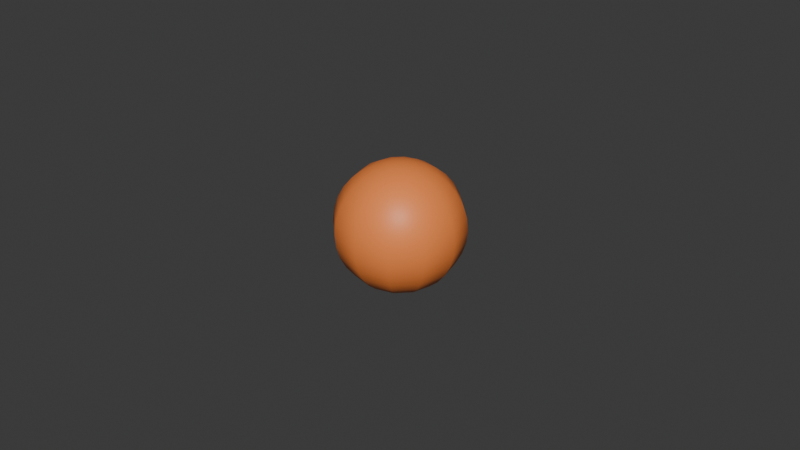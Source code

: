 # Source: ping_pong_ball.blend  (saved by Blender 4.5.90; exported with 4.5.12 LTS)
import bpy
from mathutils import Matrix  # noqa: F401  (used for matrix-valued properties, if any)

bpy.ops.wm.read_factory_settings(use_empty=True)
scene = bpy.context.scene
scene.name = 'Scene'

# ---- collections
col_collection = bpy.data.collections.new('Collection'); scene.collection.children.link(col_collection)

# ---- materials (node trees are filled in below, after node groups)
mat_pgpg_ball = bpy.data.materials.new('pgpg_ball')
mat_pgpg_ball.diffuse_color = (1.0, 0.2615, 0.05708, 1.0)
mat_pgpg_ball.roughness = 0.5

# ---- material node trees
mat_pgpg_ball.use_nodes = True; mat_pgpg_ball.node_tree.nodes.clear()
_N = mat_pgpg_ball.node_tree.nodes; _L = mat_pgpg_ball.node_tree.links
n0 = _N.new('ShaderNodeBsdfPrincipled'); n0.name = 'Principled BSDF'; n0.location = (-200, 100)
n0.inputs[0].default_value = (1.0, 0.2615, 0.05708, 1.0)
n0.inputs[27].default_value = (0.0, 0.0, 0.0, 1.0)
n0.inputs[28].default_value = 1.0
n1 = _N.new('ShaderNodeOutputMaterial'); n1.name = 'Material Output'; n1.location = (200, 100)
n2 = _N.new('ShaderNodeNormalMap'); n2.name = 'Normal Map'; n2.location = (-600, -600)
n2.label = 'Normal/Map'
n2.inputs[0].default_value = 0.0
_L.new(n0.outputs[0], n1.inputs[0])
_L.new(n2.outputs[0], n0.inputs[5])
n1.is_active_output = True

# ---- world
world_world = bpy.data.worlds.new('World'); scene.world = world_world
world_world.use_nodes = True; world_world.node_tree.nodes.clear()
_N = world_world.node_tree.nodes; _L = world_world.node_tree.links
n0 = _N.new('ShaderNodeOutputWorld'); n0.name = 'World Output'; n0.location = (200, 100)
n1 = _N.new('ShaderNodeBackground'); n1.name = 'Background'; n1.location = (-200, 100)
n1.inputs[0].default_value = (0.05088, 0.05088, 0.05088, 1.0)
_L.new(n1.outputs[0], n0.inputs[0])
n0.is_active_output = True
world_world.color = (0.05088, 0.05088, 0.05088)
world_world.sun_shadow_jitter_overblur = 0.0

# ---- meshes
me_sphere = bpy.data.meshes.new('Sphere')
me_sphere.from_pydata([(0.0, 0.007804, 0.03923), (0.0, 0.01531, 0.03696), (0.0, 0.02222, 0.03326), (0.0, 0.03326, 0.02222), (0.0, 0.03696, 0.01531), (0.0, 0.03923, 0.007804), (0.0, 0.03923, -0.007804), (0.0, 0.03696, -0.01531), (0.0, 0.02222, -0.03326), (0.0, 0.01531, -0.03696), (0.0, 0.007804, -0.03923), (0.003902, 0.006758, 0.03923), (0.007654, 0.01326, 0.03696), (0.01111, 0.01925, 0.03326), (0.01414, 0.02449, 0.02828), (0.01663, 0.0288, 0.02222), (0.01848, 0.032, 0.01531), (0.01962, 0.03398, 0.007804), (0.02, 0.03464, 0.0), (0.01962, 0.03398, -0.007804), (0.01848, 0.032, -0.01531), (0.01663, 0.0288, -0.02222), (0.01414, 0.02449, -0.02828), (0.01111, 0.01925, -0.03326), (0.007654, 0.01326, -0.03696), (0.003902, 0.006758, -0.03923), (0.006758, 0.003902, 0.03923), (0.01326, 0.007654, 0.03696), (0.01925, 0.01111, 0.03326), (0.02449, 0.01414, 0.02828), (0.0288, 0.01663, 0.02222), (0.032, 0.01848, 0.01531), (0.03398, 0.01962, 0.007804), (0.03464, 0.02, 0.0), (0.03398, 0.01962, -0.007804), (0.032, 0.01848, -0.01531), (0.0288, 0.01663, -0.02222), (0.02449, 0.01414, -0.02828), (0.01925, 0.01111, -0.03326), (0.01326, 0.007654, -0.03696), (0.006758, 0.003902, -0.03923), (0.007804, -2.328e-10, 0.03923), (0.01531, -4.657e-10, 0.03696), (0.02222, -9.313e-10, 0.03326), (0.02828, -9.313e-10, 0.02828), (0.03326, -1.863e-09, 0.02222), (0.03696, -1.863e-09, 0.01531), (0.03923, -1.863e-09, 0.007804), (0.04, 0.0, 0.0), (0.03923, -1.863e-09, -0.007804), (0.03696, -1.863e-09, -0.01531), (0.03326, -1.863e-09, -0.02222), (0.02828, -9.313e-10, -0.02828), (0.02222, -9.313e-10, -0.03326), (0.01531, -4.657e-10, -0.03696), (0.007804, -2.328e-10, -0.03923), (0.006758, -0.003902, 0.03923), (0.01326, -0.007654, 0.03696), (0.01925, -0.01111, 0.03326), (0.02449, -0.01414, 0.02828), (0.0288, -0.01663, 0.02222), (0.032, -0.01848, 0.01531), (0.03398, -0.01962, 0.007804), (0.03464, -0.02, 0.0), (0.03398, -0.01962, -0.007804), (0.032, -0.01848, -0.01531), (0.0288, -0.01663, -0.02222), (0.02449, -0.01414, -0.02828), (0.01925, -0.01111, -0.03326), (0.01326, -0.007654, -0.03696), (0.006758, -0.003902, -0.03923), (0.003902, -0.006758, 0.03923), (0.007654, -0.01326, 0.03696), (0.01111, -0.01925, 0.03326), (0.01414, -0.02449, 0.02828), (0.01663, -0.0288, 0.02222), (0.01848, -0.032, 0.01531), (0.01962, -0.03398, 0.007804), (0.02, -0.03464, 0.0), (0.01962, -0.03398, -0.007804), (0.01848, -0.032, -0.01531), (0.01663, -0.0288, -0.02222), (0.01414, -0.02449, -0.02828), (0.01111, -0.01925, -0.03326), (0.007654, -0.01326, -0.03696), (0.003902, -0.006758, -0.03923), (-4.657e-10, -0.007804, 0.03923), (-9.313e-10, -0.01531, 0.03696), (-2.794e-09, -0.02222, 0.03326), (-9.313e-10, -0.02828, 0.02828), (-3.725e-09, -0.03326, 0.02222), (-1.863e-09, -0.03696, 0.01531), (-3.725e-09, -0.03923, 0.007804), (0.0, -0.04, 0.0), (-3.725e-09, -0.03923, -0.007804), (-1.863e-09, -0.03696, -0.01531), (-3.725e-09, -0.03326, -0.02222), (-9.313e-10, -0.02828, -0.02828), (-2.794e-09, -0.02222, -0.03326), (-9.313e-10, -0.01531, -0.03696), (-4.657e-10, -0.007804, -0.03923), (-0.003902, -0.006758, 0.03923), (-0.007654, -0.01326, 0.03696), (-0.01111, -0.01925, 0.03326), (-0.01414, -0.02449, 0.02828), (-0.01663, -0.0288, 0.02222), (-0.01848, -0.032, 0.01531), (-0.01962, -0.03398, 0.007804), (-0.02, -0.03464, 0.0), (-0.01962, -0.03398, -0.007804), (-0.01848, -0.032, -0.01531), (-0.01663, -0.0288, -0.02222), (-0.01414, -0.02449, -0.02828), (-0.01111, -0.01925, -0.03326), (-0.007654, -0.01326, -0.03696), (-0.003902, -0.006758, -0.03923), (0.0, 0.0, 0.04), (-0.006758, -0.003902, 0.03923), (-0.01326, -0.007654, 0.03696), (-0.01925, -0.01111, 0.03326), (-0.02449, -0.01414, 0.02828), (-0.0288, -0.01663, 0.02222), (-0.032, -0.01848, 0.01531), (-0.03398, -0.01962, 0.007804), (-0.03464, -0.02, 0.0), (-0.03398, -0.01962, -0.007804), (-0.032, -0.01848, -0.01531), (-0.0288, -0.01663, -0.02222), (-0.02449, -0.01414, -0.02828), (-0.01925, -0.01111, -0.03326), (-0.01326, -0.007654, -0.03696), (-0.006758, -0.003902, -0.03923), (-0.007804, 1.164e-09, 0.03923), (-0.01531, 9.313e-10, 0.03696), (-0.02222, 2.794e-09, 0.03326), (-0.02828, 0.0, 0.02828), (-0.03326, 5.588e-09, 0.02222), (-0.03696, 3.725e-09, 0.01531), (-0.03923, 5.588e-09, 0.007804), (-0.04, 0.0, 0.0), (-0.03923, 5.588e-09, -0.007804), (-0.03696, 3.725e-09, -0.01531), (-0.03326, 5.588e-09, -0.02222), (-0.02828, 0.0, -0.02828), (-0.02222, 2.794e-09, -0.03326), (-0.01531, 9.313e-10, -0.03696), (-0.007804, 1.164e-09, -0.03923), (0.0, 0.0, -0.04), (-0.006758, 0.003902, 0.03923), (-0.01326, 0.007654, 0.03696), (-0.01925, 0.01111, 0.03326), (-0.02449, 0.01414, 0.02828), (-0.0288, 0.01663, 0.02222), (-0.032, 0.01848, 0.01531), (-0.03398, 0.01962, 0.007804), (-0.03464, 0.02, 0.0), (-0.03398, 0.01962, -0.007804), (-0.032, 0.01848, -0.01531), (-0.0288, 0.01663, -0.02222), (-0.02449, 0.01414, -0.02828), (-0.01925, 0.01111, -0.03326), (-0.01326, 0.007654, -0.03696), (-0.006758, 0.003902, -0.03923), (-0.003902, 0.006758, 0.03923), (-0.007654, 0.01326, 0.03696), (-0.01111, 0.01925, 0.03326), (-0.01414, 0.02449, 0.02828), (-0.01663, 0.0288, 0.02222), (-0.01848, 0.032, 0.01531), (-0.01962, 0.03398, 0.007804), (-0.02, 0.03464, 0.0), (-0.01962, 0.03398, -0.007804), (-0.01848, 0.032, -0.01531), (-0.01663, 0.0288, -0.02222), (-0.01414, 0.02449, -0.02828), (-0.01111, 0.01925, -0.03326), (-0.007654, 0.01326, -0.03696), (-0.003902, 0.006758, -0.03923), (0.0, 0.02828, 0.02828), (0.0, 0.04, 0.0), (7.451e-09, 0.03326, -0.02222), (0.0, 0.02828, -0.02828)], [], [(4, 3, 15, 16), (9, 8, 23, 24), (5, 4, 16, 17), (10, 9, 24, 25), (179, 5, 17, 18), (0, 116, 11), (147, 10, 25), (6, 179, 18, 19), (1, 0, 11, 12), (7, 6, 19, 20), (2, 1, 12, 13), (180, 7, 20, 21), (178, 2, 13, 14), (181, 180, 21, 22), (3, 178, 14, 15), (8, 181, 22, 23), (22, 21, 36, 37), (15, 14, 29, 30), (23, 22, 37, 38), (16, 15, 30, 31), (24, 23, 38, 39), (17, 16, 31, 32), (25, 24, 39, 40), (18, 17, 32, 33), (11, 116, 26), (147, 25, 40), (19, 18, 33, 34), (12, 11, 26, 27), (20, 19, 34, 35), (13, 12, 27, 28), (21, 20, 35, 36), (14, 13, 28, 29), (147, 40, 55), (34, 33, 48, 49), (27, 26, 41, 42), (35, 34, 49, 50), (28, 27, 42, 43), (36, 35, 50, 51), (29, 28, 43, 44), (37, 36, 51, 52), (30, 29, 44, 45), (38, 37, 52, 53), (31, 30, 45, 46), (39, 38, 53, 54), (32, 31, 46, 47), (40, 39, 54, 55), (33, 32, 47, 48), (26, 116, 41), (53, 52, 67, 68), (46, 45, 60, 61), (54, 53, 68, 69), (47, 46, 61, 62), (55, 54, 69, 70), (48, 47, 62, 63), (41, 116, 56), (147, 55, 70), (49, 48, 63, 64), (42, 41, 56, 57), (50, 49, 64, 65), (43, 42, 57, 58), (51, 50, 65, 66), (44, 43, 58, 59), (52, 51, 66, 67), (45, 44, 59, 60), (57, 56, 71, 72), (65, 64, 79, 80), (58, 57, 72, 73), (66, 65, 80, 81), (59, 58, 73, 74), (67, 66, 81, 82), (60, 59, 74, 75), (68, 67, 82, 83), (61, 60, 75, 76), (69, 68, 83, 84), (62, 61, 76, 77), (70, 69, 84, 85), (63, 62, 77, 78), (56, 116, 71), (147, 70, 85), (64, 63, 78, 79), (76, 75, 90, 91), (84, 83, 98, 99), (77, 76, 91, 92), (85, 84, 99, 100), (78, 77, 92, 93), (71, 116, 86), (147, 85, 100), (79, 78, 93, 94), (72, 71, 86, 87), (80, 79, 94, 95), (73, 72, 87, 88), (81, 80, 95, 96), (74, 73, 88, 89), (82, 81, 96, 97), (75, 74, 89, 90), (83, 82, 97, 98), (95, 94, 109, 110), (88, 87, 102, 103), (96, 95, 110, 111), (89, 88, 103, 104), (97, 96, 111, 112), (90, 89, 104, 105), (98, 97, 112, 113), (91, 90, 105, 106), (99, 98, 113, 114), (92, 91, 106, 107), (100, 99, 114, 115), (93, 92, 107, 108), (86, 116, 101), (147, 100, 115), (94, 93, 108, 109), (87, 86, 101, 102), (114, 113, 129, 130), (107, 106, 122, 123), (115, 114, 130, 131), (108, 107, 123, 124), (101, 116, 117), (147, 115, 131), (109, 108, 124, 125), (102, 101, 117, 118), (110, 109, 125, 126), (103, 102, 118, 119), (111, 110, 126, 127), (104, 103, 119, 120), (112, 111, 127, 128), (105, 104, 120, 121), (113, 112, 128, 129), (106, 105, 121, 122), (119, 118, 133, 134), (127, 126, 141, 142), (120, 119, 134, 135), (128, 127, 142, 143), (121, 120, 135, 136), (129, 128, 143, 144), (122, 121, 136, 137), (130, 129, 144, 145), (123, 122, 137, 138), (131, 130, 145, 146), (124, 123, 138, 139), (117, 116, 132), (147, 131, 146), (125, 124, 139, 140), (118, 117, 132, 133), (126, 125, 140, 141), (138, 137, 153, 154), (146, 145, 161, 162), (139, 138, 154, 155), (132, 116, 148), (147, 146, 162), (140, 139, 155, 156), (133, 132, 148, 149), (141, 140, 156, 157), (134, 133, 149, 150), (142, 141, 157, 158), (135, 134, 150, 151), (143, 142, 158, 159), (136, 135, 151, 152), (144, 143, 159, 160), (137, 136, 152, 153), (145, 144, 160, 161), (158, 157, 172, 173), (151, 150, 165, 166), (159, 158, 173, 174), (152, 151, 166, 167), (160, 159, 174, 175), (153, 152, 167, 168), (161, 160, 175, 176), (154, 153, 168, 169), (162, 161, 176, 177), (155, 154, 169, 170), (148, 116, 163), (147, 162, 177), (156, 155, 170, 171), (149, 148, 163, 164), (157, 156, 171, 172), (150, 149, 164, 165), (177, 176, 9, 10), (170, 169, 5, 179), (163, 116, 0), (147, 177, 10), (171, 170, 179, 6), (164, 163, 0, 1), (172, 171, 6, 7), (165, 164, 1, 2), (173, 172, 7, 180), (166, 165, 2, 178), (174, 173, 180, 181), (167, 166, 178, 3), (175, 174, 181, 8), (168, 167, 3, 4), (176, 175, 8, 9), (169, 168, 4, 5)])
me_sphere.polygons.foreach_set('use_smooth', [True] * 192)
_uv = me_sphere.uv_layers.new(name='UVMap')
_uv.uv.foreach_set('vector', [0.75, 0.625, 0.75, 0.6875, 0.6667, 0.6875, 0.6667, 0.625, 0.75, 0.125, 0.75, 0.1875, 0.6667, 0.1875, 0.6667, 0.125, 0.75, 0.5625, 0.75, 0.625, 0.6667, 0.625, 0.6667, 0.5625, 0.75, 0.0625, 0.75, 0.125, 0.6667, 0.125, 0.6667, 0.0625, 0.75, 0.5, 0.75, 0.5625, 0.6667, 0.5625, 0.6667, 0.5, 0.75, 0.9375, 0.7083, 1.0, 0.6667, 0.9375, 0.7083, 0.0, 0.75, 0.0625, 0.6667, 0.0625, 0.75, 0.4375, 0.75, 0.5, 0.6667, 0.5, 0.6667, 0.4375, 0.75, 0.875, 0.75, 0.9375, 0.6667, 0.9375, 0.6667, 0.875, 0.75, 0.375, 0.75, 0.4375, 0.6667, 0.4375, 0.6667, 0.375, 0.75, 0.8125, 0.75, 0.875, 0.6667, 0.875, 0.6667, 0.8125, 0.75, 0.3125, 0.75, 0.375, 0.6667, 0.375, 0.6667, 0.3125, 0.75, 0.75, 0.75, 0.8125, 0.6667, 0.8125, 0.6667, 0.75, 0.75, 0.25, 0.75, 0.3125, 0.6667, 0.3125, 0.6667, 0.25, 0.75, 0.6875, 0.75, 0.75, 0.6667, 0.75, 0.6667, 0.6875, 0.75, 0.1875, 0.75, 0.25, 0.6667, 0.25, 0.6667, 0.1875, 0.6667, 0.25, 0.6667, 0.3125, 0.5833, 0.3125, 0.5833, 0.25, 0.6667, 0.6875, 0.6667, 0.75, 0.5833, 0.75, 0.5833, 0.6875, 0.6667, 0.1875, 0.6667, 0.25, 0.5833, 0.25, 0.5833, 0.1875, 0.6667, 0.625, 0.6667, 0.6875, 0.5833, 0.6875, 0.5833, 0.625, 0.6667, 0.125, 0.6667, 0.1875, 0.5833, 0.1875, 0.5833, 0.125, 0.6667, 0.5625, 0.6667, 0.625, 0.5833, 0.625, 0.5833, 0.5625, 0.6667, 0.0625, 0.6667, 0.125, 0.5833, 0.125, 0.5833, 0.0625, 0.6667, 0.5, 0.6667, 0.5625, 0.5833, 0.5625, 0.5833, 0.5, 0.6667, 0.9375, 0.625, 1.0, 0.5833, 0.9375, 0.625, 0.0, 0.6667, 0.0625, 0.5833, 0.0625, 0.6667, 0.4375, 0.6667, 0.5, 0.5833, 0.5, 0.5833, 0.4375, 0.6667, 0.875, 0.6667, 0.9375, 0.5833, 0.9375, 0.5833, 0.875, 0.6667, 0.375, 0.6667, 0.4375, 0.5833, 0.4375, 0.5833, 0.375, 0.6667, 0.8125, 0.6667, 0.875, 0.5833, 0.875, 0.5833, 0.8125, 0.6667, 0.3125, 0.6667, 0.375, 0.5833, 0.375, 0.5833, 0.3125, 0.6667, 0.75, 0.6667, 0.8125, 0.5833, 0.8125, 0.5833, 0.75, 0.5417, 0.0, 0.5833, 0.0625, 0.5, 0.0625, 0.5833, 0.4375, 0.5833, 0.5, 0.5, 0.5, 0.5, 0.4375, 0.5833, 0.875, 0.5833, 0.9375, 0.5, 0.9375, 0.5, 0.875, 0.5833, 0.375, 0.5833, 0.4375, 0.5, 0.4375, 0.5, 0.375, 0.5833, 0.8125, 0.5833, 0.875, 0.5, 0.875, 0.5, 0.8125, 0.5833, 0.3125, 0.5833, 0.375, 0.5, 0.375, 0.5, 0.3125, 0.5833, 0.75, 0.5833, 0.8125, 0.5, 0.8125, 0.5, 0.75, 0.5833, 0.25, 0.5833, 0.3125, 0.5, 0.3125, 0.5, 0.25, 0.5833, 0.6875, 0.5833, 0.75, 0.5, 0.75, 0.5, 0.6875, 0.5833, 0.1875, 0.5833, 0.25, 0.5, 0.25, 0.5, 0.1875, 0.5833, 0.625, 0.5833, 0.6875, 0.5, 0.6875, 0.5, 0.625, 0.5833, 0.125, 0.5833, 0.1875, 0.5, 0.1875, 0.5, 0.125, 0.5833, 0.5625, 0.5833, 0.625, 0.5, 0.625, 0.5, 0.5625, 0.5833, 0.0625, 0.5833, 0.125, 0.5, 0.125, 0.5, 0.0625, 0.5833, 0.5, 0.5833, 0.5625, 0.5, 0.5625, 0.5, 0.5, 0.5833, 0.9375, 0.5417, 1.0, 0.5, 0.9375, 0.5, 0.1875, 0.5, 0.25, 0.4167, 0.25, 0.4167, 0.1875, 0.5, 0.625, 0.5, 0.6875, 0.4167, 0.6875, 0.4167, 0.625, 0.5, 0.125, 0.5, 0.1875, 0.4167, 0.1875, 0.4167, 0.125, 0.5, 0.5625, 0.5, 0.625, 0.4167, 0.625, 0.4167, 0.5625, 0.5, 0.0625, 0.5, 0.125, 0.4167, 0.125, 0.4167, 0.0625, 0.5, 0.5, 0.5, 0.5625, 0.4167, 0.5625, 0.4167, 0.5, 0.5, 0.9375, 0.4583, 1.0, 0.4167, 0.9375, 0.4583, 0.0, 0.5, 0.0625, 0.4167, 0.0625, 0.5, 0.4375, 0.5, 0.5, 0.4167, 0.5, 0.4167, 0.4375, 0.5, 0.875, 0.5, 0.9375, 0.4167, 0.9375, 0.4167, 0.875, 0.5, 0.375, 0.5, 0.4375, 0.4167, 0.4375, 0.4167, 0.375, 0.5, 0.8125, 0.5, 0.875, 0.4167, 0.875, 0.4167, 0.8125, 0.5, 0.3125, 0.5, 0.375, 0.4167, 0.375, 0.4167, 0.3125, 0.5, 0.75, 0.5, 0.8125, 0.4167, 0.8125, 0.4167, 0.75, 0.5, 0.25, 0.5, 0.3125, 0.4167, 0.3125, 0.4167, 0.25, 0.5, 0.6875, 0.5, 0.75, 0.4167, 0.75, 0.4167, 0.6875, 0.4167, 0.875, 0.4167, 0.9375, 0.3333, 0.9375, 0.3333, 0.875, 0.4167, 0.375, 0.4167, 0.4375, 0.3333, 0.4375, 0.3333, 0.375, 0.4167, 0.8125, 0.4167, 0.875, 0.3333, 0.875, 0.3333, 0.8125, 0.4167, 0.3125, 0.4167, 0.375, 0.3333, 0.375, 0.3333, 0.3125, 0.4167, 0.75, 0.4167, 0.8125, 0.3333, 0.8125, 0.3333, 0.75, 0.4167, 0.25, 0.4167, 0.3125, 0.3333, 0.3125, 0.3333, 0.25, 0.4167, 0.6875, 0.4167, 0.75, 0.3333, 0.75, 0.3333, 0.6875, 0.4167, 0.1875, 0.4167, 0.25, 0.3333, 0.25, 0.3333, 0.1875, 0.4167, 0.625, 0.4167, 0.6875, 0.3333, 0.6875, 0.3333, 0.625, 0.4167, 0.125, 0.4167, 0.1875, 0.3333, 0.1875, 0.3333, 0.125, 0.4167, 0.5625, 0.4167, 0.625, 0.3333, 0.625, 0.3333, 0.5625, 0.4167, 0.0625, 0.4167, 0.125, 0.3333, 0.125, 0.3333, 0.0625, 0.4167, 0.5, 0.4167, 0.5625, 0.3333, 0.5625, 0.3333, 0.5, 0.4167, 0.9375, 0.375, 1.0, 0.3333, 0.9375, 0.375, 0.0, 0.4167, 0.0625, 0.3333, 0.0625, 0.4167, 0.4375, 0.4167, 0.5, 0.3333, 0.5, 0.3333, 0.4375, 0.3333, 0.625, 0.3333, 0.6875, 0.25, 0.6875, 0.25, 0.625, 0.3333, 0.125, 0.3333, 0.1875, 0.25, 0.1875, 0.25, 0.125, 0.3333, 0.5625, 0.3333, 0.625, 0.25, 0.625, 0.25, 0.5625, 0.3333, 0.0625, 0.3333, 0.125, 0.25, 0.125, 0.25, 0.0625, 0.3333, 0.5, 0.3333, 0.5625, 0.25, 0.5625, 0.25, 0.5, 0.3333, 0.9375, 0.2917, 1.0, 0.25, 0.9375, 0.2917, 0.0, 0.3333, 0.0625, 0.25, 0.0625, 0.3333, 0.4375, 0.3333, 0.5, 0.25, 0.5, 0.25, 0.4375, 0.3333, 0.875, 0.3333, 0.9375, 0.25, 0.9375, 0.25, 0.875, 0.3333, 0.375, 0.3333, 0.4375, 0.25, 0.4375, 0.25, 0.375, 0.3333, 0.8125, 0.3333, 0.875, 0.25, 0.875, 0.25, 0.8125, 0.3333, 0.3125, 0.3333, 0.375, 0.25, 0.375, 0.25, 0.3125, 0.3333, 0.75, 0.3333, 0.8125, 0.25, 0.8125, 0.25, 0.75, 0.3333, 0.25, 0.3333, 0.3125, 0.25, 0.3125, 0.25, 0.25, 0.3333, 0.6875, 0.3333, 0.75, 0.25, 0.75, 0.25, 0.6875, 0.3333, 0.1875, 0.3333, 0.25, 0.25, 0.25, 0.25, 0.1875, 0.25, 0.375, 0.25, 0.4375, 0.1667, 0.4375, 0.1667, 0.375, 0.25, 0.8125, 0.25, 0.875, 0.1667, 0.875, 0.1667, 0.8125, 0.25, 0.3125, 0.25, 0.375, 0.1667, 0.375, 0.1667, 0.3125, 0.25, 0.75, 0.25, 0.8125, 0.1667, 0.8125, 0.1667, 0.75, 0.25, 0.25, 0.25, 0.3125, 0.1667, 0.3125, 0.1667, 0.25, 0.25, 0.6875, 0.25, 0.75, 0.1667, 0.75, 0.1667, 0.6875, 0.25, 0.1875, 0.25, 0.25, 0.1667, 0.25, 0.1667, 0.1875, 0.25, 0.625, 0.25, 0.6875, 0.1667, 0.6875, 0.1667, 0.625, 0.25, 0.125, 0.25, 0.1875, 0.1667, 0.1875, 0.1667, 0.125, 0.25, 0.5625, 0.25, 0.625, 0.1667, 0.625, 0.1667, 0.5625, 0.25, 0.0625, 0.25, 0.125, 0.1667, 0.125, 0.1667, 0.0625, 0.25, 0.5, 0.25, 0.5625, 0.1667, 0.5625, 0.1667, 0.5, 0.25, 0.9375, 0.2083, 1.0, 0.1667, 0.9375, 0.2083, 0.0, 0.25, 0.0625, 0.1667, 0.0625, 0.25, 0.4375, 0.25, 0.5, 0.1667, 0.5, 0.1667, 0.4375, 0.25, 0.875, 0.25, 0.9375, 0.1667, 0.9375, 0.1667, 0.875, 0.1667, 0.125, 0.1667, 0.1875, 0.08333, 0.1875, 0.08333, 0.125, 0.1667, 0.5625, 0.1667, 0.625, 0.08333, 0.625, 0.08333, 0.5625, 0.1667, 0.0625, 0.1667, 0.125, 0.08333, 0.125, 0.08333, 0.0625, 0.1667, 0.5, 0.1667, 0.5625, 0.08333, 0.5625, 0.08333, 0.5, 0.1667, 0.9375, 0.125, 1.0, 0.08333, 0.9375, 0.125, 0.0, 0.1667, 0.0625, 0.08333, 0.0625, 0.1667, 0.4375, 0.1667, 0.5, 0.08333, 0.5, 0.08333, 0.4375, 0.1667, 0.875, 0.1667, 0.9375, 0.08333, 0.9375, 0.08333, 0.875, 0.1667, 0.375, 0.1667, 0.4375, 0.08333, 0.4375, 0.08333, 0.375, 0.1667, 0.8125, 0.1667, 0.875, 0.08333, 0.875, 0.08333, 0.8125, 0.1667, 0.3125, 0.1667, 0.375, 0.08333, 0.375, 0.08333, 0.3125, 0.1667, 0.75, 0.1667, 0.8125, 0.08333, 0.8125, 0.08333, 0.75, 0.1667, 0.25, 0.1667, 0.3125, 0.08333, 0.3125, 0.08333, 0.25, 0.1667, 0.6875, 0.1667, 0.75, 0.08333, 0.75, 0.08333, 0.6875, 0.1667, 0.1875, 0.1667, 0.25, 0.08333, 0.25, 0.08333, 0.1875, 0.1667, 0.625, 0.1667, 0.6875, 0.08333, 0.6875, 0.08333, 0.625, 0.08333, 0.8125, 0.08333, 0.875, 0.0, 0.875, 0.0, 0.8125, 0.08333, 0.3125, 0.08333, 0.375, 0.0, 0.375, 0.0, 0.3125, 0.08333, 0.75, 0.08333, 0.8125, 0.0, 0.8125, 0.0, 0.75, 0.08333, 0.25, 0.08333, 0.3125, 0.0, 0.3125, 0.0, 0.25, 0.08333, 0.6875, 0.08333, 0.75, 0.0, 0.75, 0.0, 0.6875, 0.08333, 0.1875, 0.08333, 0.25, 0.0, 0.25, 0.0, 0.1875, 0.08333, 0.625, 0.08333, 0.6875, 0.0, 0.6875, 0.0, 0.625, 0.08333, 0.125, 0.08333, 0.1875, 0.0, 0.1875, 0.0, 0.125, 0.08333, 0.5625, 0.08333, 0.625, 0.0, 0.625, 0.0, 0.5625, 0.08333, 0.0625, 0.08333, 0.125, 0.0, 0.125, 0.0, 0.0625, 0.08333, 0.5, 0.08333, 0.5625, 0.0, 0.5625, 0.0, 0.5, 0.08333, 0.9375, 0.04167, 1.0, 0.0, 0.9375, 0.04167, 0.0, 0.08333, 0.0625, 0.0, 0.0625, 0.08333, 0.4375, 0.08333, 0.5, 0.0, 0.5, 0.0, 0.4375, 0.08333, 0.875, 0.08333, 0.9375, 0.0, 0.9375, 0.0, 0.875, 0.08333, 0.375, 0.08333, 0.4375, 0.0, 0.4375, 0.0, 0.375, 1.0, 0.5625, 1.0, 0.625, 0.9167, 0.625, 0.9167, 0.5625, 1.0, 0.0625, 1.0, 0.125, 0.9167, 0.125, 0.9167, 0.0625, 1.0, 0.5, 1.0, 0.5625, 0.9167, 0.5625, 0.9167, 0.5, 1.0, 0.9375, 0.9583, 1.0, 0.9167, 0.9375, 0.9583, 0.0, 1.0, 0.0625, 0.9167, 0.0625, 1.0, 0.4375, 1.0, 0.5, 0.9167, 0.5, 0.9167, 0.4375, 1.0, 0.875, 1.0, 0.9375, 0.9167, 0.9375, 0.9167, 0.875, 1.0, 0.375, 1.0, 0.4375, 0.9167, 0.4375, 0.9167, 0.375, 1.0, 0.8125, 1.0, 0.875, 0.9167, 0.875, 0.9167, 0.8125, 1.0, 0.3125, 1.0, 0.375, 0.9167, 0.375, 0.9167, 0.3125, 1.0, 0.75, 1.0, 0.8125, 0.9167, 0.8125, 0.9167, 0.75, 1.0, 0.25, 1.0, 0.3125, 0.9167, 0.3125, 0.9167, 0.25, 1.0, 0.6875, 1.0, 0.75, 0.9167, 0.75, 0.9167, 0.6875, 1.0, 0.1875, 1.0, 0.25, 0.9167, 0.25, 0.9167, 0.1875, 1.0, 0.625, 1.0, 0.6875, 0.9167, 0.6875, 0.9167, 0.625, 1.0, 0.125, 1.0, 0.1875, 0.9167, 0.1875, 0.9167, 0.125, 0.9167, 0.3125, 0.9167, 0.375, 0.8333, 0.375, 0.8333, 0.3125, 0.9167, 0.75, 0.9167, 0.8125, 0.8333, 0.8125, 0.8333, 0.75, 0.9167, 0.25, 0.9167, 0.3125, 0.8333, 0.3125, 0.8333, 0.25, 0.9167, 0.6875, 0.9167, 0.75, 0.8333, 0.75, 0.8333, 0.6875, 0.9167, 0.1875, 0.9167, 0.25, 0.8333, 0.25, 0.8333, 0.1875, 0.9167, 0.625, 0.9167, 0.6875, 0.8333, 0.6875, 0.8333, 0.625, 0.9167, 0.125, 0.9167, 0.1875, 0.8333, 0.1875, 0.8333, 0.125, 0.9167, 0.5625, 0.9167, 0.625, 0.8333, 0.625, 0.8333, 0.5625, 0.9167, 0.0625, 0.9167, 0.125, 0.8333, 0.125, 0.8333, 0.0625, 0.9167, 0.5, 0.9167, 0.5625, 0.8333, 0.5625, 0.8333, 0.5, 0.9167, 0.9375, 0.875, 1.0, 0.8333, 0.9375, 0.875, 0.0, 0.9167, 0.0625, 0.8333, 0.0625, 0.9167, 0.4375, 0.9167, 0.5, 0.8333, 0.5, 0.8333, 0.4375, 0.9167, 0.875, 0.9167, 0.9375, 0.8333, 0.9375, 0.8333, 0.875, 0.9167, 0.375, 0.9167, 0.4375, 0.8333, 0.4375, 0.8333, 0.375, 0.9167, 0.8125, 0.9167, 0.875, 0.8333, 0.875, 0.8333, 0.8125, 0.8333, 0.0625, 0.8333, 0.125, 0.75, 0.125, 0.75, 0.0625, 0.8333, 0.5, 0.8333, 0.5625, 0.75, 0.5625, 0.75, 0.5, 0.8333, 0.9375, 0.7917, 1.0, 0.75, 0.9375, 0.7917, 0.0, 0.8333, 0.0625, 0.75, 0.0625, 0.8333, 0.4375, 0.8333, 0.5, 0.75, 0.5, 0.75, 0.4375, 0.8333, 0.875, 0.8333, 0.9375, 0.75, 0.9375, 0.75, 0.875, 0.8333, 0.375, 0.8333, 0.4375, 0.75, 0.4375, 0.75, 0.375, 0.8333, 0.8125, 0.8333, 0.875, 0.75, 0.875, 0.75, 0.8125, 0.8333, 0.3125, 0.8333, 0.375, 0.75, 0.375, 0.75, 0.3125, 0.8333, 0.75, 0.8333, 0.8125, 0.75, 0.8125, 0.75, 0.75, 0.8333, 0.25, 0.8333, 0.3125, 0.75, 0.3125, 0.75, 0.25, 0.8333, 0.6875, 0.8333, 0.75, 0.75, 0.75, 0.75, 0.6875, 0.8333, 0.1875, 0.8333, 0.25, 0.75, 0.25, 0.75, 0.1875, 0.8333, 0.625, 0.8333, 0.6875, 0.75, 0.6875, 0.75, 0.625, 0.8333, 0.125, 0.8333, 0.1875, 0.75, 0.1875, 0.75, 0.125, 0.8333, 0.5625, 0.8333, 0.625, 0.75, 0.625, 0.75, 0.5625])
me_sphere.materials.append(mat_pgpg_ball)
me_sphere.update()
me_sphere.normals_split_custom_set([tuple(v) for v in zip(*[iter([-1.744e-07, 0.9262, 0.3771, -1.04e-07, 0.8363, 0.5482, 0.4182, 0.7243, 0.5482, 0.4631, 0.8021, 0.3771, -2.605e-07, 0.3964, -0.9181, -1.362e-07, 0.5666, -0.824, 0.2833, 0.4907, -0.824, 0.1982, 0.3433, -0.9181, -1.652e-07, 0.9814, 0.1921, -1.744e-07, 0.9262, 0.3771, 0.4631, 0.8021, 0.3771, 0.4907, 0.8499, 0.1921, -3.449e-07, 0.2107, -0.9776, -2.605e-07, 0.3964, -0.9181, 0.1982, 0.3433, -0.9181, 0.1053, 0.1825, -0.9776, -1.103e-07, 1.0, 0.0, -1.652e-07, 0.9814, 0.1921, 0.4907, 0.8499, 0.1921, 0.5, 0.866, -2.507e-09, -1.964e-07, 0.2107, 0.9776, 1.084e-07, -2.995e-09, 1.0, 0.1053, 0.1825, 0.9776, -3.069e-08, -5.39e-09, -1.0, -3.449e-07, 0.2107, -0.9776, 0.1053, 0.1825, -0.9776, -1.652e-07, 0.9814, -0.1921, -1.103e-07, 1.0, 0.0, 0.5, 0.866, -2.507e-09, 0.4907, 0.8499, -0.1921, -2.038e-07, 0.3964, 0.9181, -1.964e-07, 0.2107, 0.9776, 0.1053, 0.1825, 0.9776, 0.1982, 0.3433, 0.9181, -2.044e-07, 0.9262, -0.3771, -1.652e-07, 0.9814, -0.1921, 0.4907, 0.8499, -0.1921, 0.4631, 0.8021, -0.3771, -4.866e-08, 0.5666, 0.824, -2.038e-07, 0.3964, 0.9181, 0.1982, 0.3433, 0.9181, 0.2833, 0.4907, 0.824, 1.188e-07, 0.8363, -0.5482, -2.044e-07, 0.9262, -0.3771, 0.4631, 0.8021, -0.3771, 0.4182, 0.7243, -0.5482, -5.891e-08, 0.715, 0.6991, -4.866e-08, 0.5666, 0.824, 0.2833, 0.4907, 0.824, 0.3575, 0.6192, 0.6991, -1.129e-07, 0.715, -0.6991, 1.188e-07, 0.8363, -0.5482, 0.4182, 0.7243, -0.5482, 0.3575, 0.6192, -0.6991, -1.04e-07, 0.8363, 0.5482, -5.891e-08, 0.715, 0.6991, 0.3575, 0.6192, 0.6991, 0.4182, 0.7243, 0.5482, -1.362e-07, 0.5666, -0.824, -1.129e-07, 0.715, -0.6991, 0.3575, 0.6192, -0.6991, 0.2833, 0.4907, -0.824, 0.3575, 0.6192, -0.6991, 0.4182, 0.7243, -0.5482, 0.7243, 0.4182, -0.5482, 0.6192, 0.3575, -0.6991, 0.4182, 0.7243, 0.5482, 0.3575, 0.6192, 0.6991, 0.6192, 0.3575, 0.6991, 0.7243, 0.4182, 0.5482, 0.2833, 0.4907, -0.824, 0.3575, 0.6192, -0.6991, 0.6192, 0.3575, -0.6991, 0.4907, 0.2833, -0.824, 0.4631, 0.8021, 0.3771, 0.4182, 0.7243, 0.5482, 0.7243, 0.4182, 0.5482, 0.8021, 0.4631, 0.3771, 0.1982, 0.3433, -0.9181, 0.2833, 0.4907, -0.824, 0.4907, 0.2833, -0.824, 0.3433, 0.1982, -0.9181, 0.4907, 0.8499, 0.1921, 0.4631, 0.8021, 0.3771, 0.8021, 0.4631, 0.3771, 0.8499, 0.4907, 0.1921, 0.1053, 0.1825, -0.9776, 0.1982, 0.3433, -0.9181, 0.3433, 0.1982, -0.9181, 0.1825, 0.1053, -0.9776, 0.5, 0.866, -2.507e-09, 0.4907, 0.8499, 0.1921, 0.8499, 0.4907, 0.1921, 0.866, 0.5, 2.507e-09, 0.1053, 0.1825, 0.9776, 1.084e-07, -2.995e-09, 1.0, 0.1825, 0.1053, 0.9776, -3.069e-08, -5.39e-09, -1.0, 0.1053, 0.1825, -0.9776, 0.1825, 0.1053, -0.9776, 0.4907, 0.8499, -0.1921, 0.5, 0.866, -2.507e-09, 0.866, 0.5, 2.507e-09, 0.8499, 0.4907, -0.1921, 0.1982, 0.3433, 0.9181, 0.1053, 0.1825, 0.9776, 0.1825, 0.1053, 0.9776, 0.3433, 0.1982, 0.9181, 0.4631, 0.8021, -0.3771, 0.4907, 0.8499, -0.1921, 0.8499, 0.4907, -0.1921, 0.8021, 0.4631, -0.3771, 0.2833, 0.4907, 0.824, 0.1982, 0.3433, 0.9181, 0.3433, 0.1982, 0.9181, 0.4907, 0.2833, 0.824, 0.4182, 0.7243, -0.5482, 0.4631, 0.8021, -0.3771, 0.8021, 0.4631, -0.3771, 0.7243, 0.4182, -0.5482, 0.3575, 0.6192, 0.6991, 0.2833, 0.4907, 0.824, 0.4907, 0.2833, 0.824, 0.6192, 0.3575, 0.6991, -3.069e-08, -5.39e-09, -1.0, 0.1825, 0.1053, -0.9776, 0.2107, -7.784e-09, -0.9776, 0.8499, 0.4907, -0.1921, 0.866, 0.5, 2.507e-09, 1.0, -7.019e-08, 0.0, 0.9814, -1.252e-07, -0.1921, 0.3433, 0.1982, 0.9181, 0.1825, 0.1053, 0.9776, 0.2107, -2.395e-09, 0.9776, 0.3964, -9.648e-09, 0.9181, 0.8021, 0.4631, -0.3771, 0.8499, 0.4907, -0.1921, 0.9814, -1.252e-07, -0.1921, 0.9262, -1.047e-07, -0.3771, 0.4907, 0.2833, 0.824, 0.3433, 0.1982, 0.9181, 0.3964, -9.648e-09, 0.9181, 0.5666, -6.325e-08, 0.824, 0.7243, 0.4182, -0.5482, 0.8021, 0.4631, -0.3771, 0.9262, -1.047e-07, -0.3771, 0.8363, -1.386e-07, -0.5482, 0.6192, 0.3575, 0.6991, 0.4907, 0.2833, 0.824, 0.5666, -6.325e-08, 0.824, 0.715, -1.031e-07, 0.6991, 0.6192, 0.3575, -0.6991, 0.7243, 0.4182, -0.5482, 0.8363, -1.386e-07, -0.5482, 0.715, -1.031e-07, -0.6991, 0.7243, 0.4182, 0.5482, 0.6192, 0.3575, 0.6991, 0.715, -1.031e-07, 0.6991, 0.8363, -1.386e-07, 0.5482, 0.4907, 0.2833, -0.824, 0.6192, 0.3575, -0.6991, 0.715, -1.031e-07, -0.6991, 0.5666, -6.082e-08, -0.824, 0.8021, 0.4631, 0.3771, 0.7243, 0.4182, 0.5482, 0.8363, -1.386e-07, 0.5482, 0.9262, -1.047e-07, 0.3771, 0.3433, 0.1982, -0.9181, 0.4907, 0.2833, -0.824, 0.5666, -6.082e-08, -0.824, 0.3964, -1.447e-08, -0.9181, 0.8499, 0.4907, 0.1921, 0.8021, 0.4631, 0.3771, 0.9262, -1.047e-07, 0.3771, 0.9814, -1.252e-07, 0.1921, 0.1825, 0.1053, -0.9776, 0.3433, 0.1982, -0.9181, 0.3964, -1.447e-08, -0.9181, 0.2107, -7.784e-09, -0.9776, 0.866, 0.5, 2.507e-09, 0.8499, 0.4907, 0.1921, 0.9814, -1.252e-07, 0.1921, 1.0, -7.019e-08, 0.0, 0.1825, 0.1053, 0.9776, 1.084e-07, -2.995e-09, 1.0, 0.2107, -2.395e-09, 0.9776, 0.5666, -6.082e-08, -0.824, 0.715, -1.031e-07, -0.6991, 0.6192, -0.3575, -0.6991, 0.4907, -0.2833, -0.824, 0.9262, -1.047e-07, 0.3771, 0.8363, -1.386e-07, 0.5482, 0.7243, -0.4182, 0.5482, 0.8021, -0.4631, 0.3771, 0.3964, -1.447e-08, -0.9181, 0.5666, -6.082e-08, -0.824, 0.4907, -0.2833, -0.824, 0.3433, -0.1982, -0.9181, 0.9814, -1.252e-07, 0.1921, 0.9262, -1.047e-07, 0.3771, 0.8021, -0.4631, 0.3771, 0.8499, -0.4907, 0.1921, 0.2107, -7.784e-09, -0.9776, 0.3964, -1.447e-08, -0.9181, 0.3433, -0.1982, -0.9181, 0.1825, -0.1053, -0.9776, 1.0, -7.019e-08, 0.0, 0.9814, -1.252e-07, 0.1921, 0.8499, -0.4907, 0.1921, 0.866, -0.5, 2.507e-09, 0.2107, -2.395e-09, 0.9776, 1.084e-07, -2.995e-09, 1.0, 0.1825, -0.1053, 0.9776, -3.069e-08, -5.39e-09, -1.0, 0.2107, -7.784e-09, -0.9776, 0.1825, -0.1053, -0.9776, 0.9814, -1.252e-07, -0.1921, 1.0, -7.019e-08, 0.0, 0.866, -0.5, 2.507e-09, 0.8499, -0.4907, -0.1921, 0.3964, -9.648e-09, 0.9181, 0.2107, -2.395e-09, 0.9776, 0.1825, -0.1053, 0.9776, 0.3433, -0.1982, 0.9181, 0.9262, -1.047e-07, -0.3771, 0.9814, -1.252e-07, -0.1921, 0.8499, -0.4907, -0.1921, 0.8021, -0.4631, -0.3771, 0.5666, -6.325e-08, 0.824, 0.3964, -9.648e-09, 0.9181, 0.3433, -0.1982, 0.9181, 0.4907, -0.2833, 0.824, 0.8363, -1.386e-07, -0.5482, 0.9262, -1.047e-07, -0.3771, 0.8021, -0.4631, -0.3771, 0.7243, -0.4182, -0.5482, 0.715, -1.031e-07, 0.6991, 0.5666, -6.325e-08, 0.824, 0.4907, -0.2833, 0.824, 0.6192, -0.3575, 0.6991, 0.715, -1.031e-07, -0.6991, 0.8363, -1.386e-07, -0.5482, 0.7243, -0.4182, -0.5482, 0.6192, -0.3575, -0.6991, 0.8363, -1.386e-07, 0.5482, 0.715, -1.031e-07, 0.6991, 0.6192, -0.3575, 0.6991, 0.7243, -0.4182, 0.5482, 0.3433, -0.1982, 0.9181, 0.1825, -0.1053, 0.9776, 0.1053, -0.1825, 0.9776, 0.1982, -0.3433, 0.9181, 0.8021, -0.4631, -0.3771, 0.8499, -0.4907, -0.1921, 0.4907, -0.8499, -0.1921, 0.4631, -0.8021, -0.3771, 0.4907, -0.2833, 0.824, 0.3433, -0.1982, 0.9181, 0.1982, -0.3433, 0.9181, 0.2833, -0.4907, 0.824, 0.7243, -0.4182, -0.5482, 0.8021, -0.4631, -0.3771, 0.4631, -0.8021, -0.3771, 0.4182, -0.7243, -0.5482, 0.6192, -0.3575, 0.6991, 0.4907, -0.2833, 0.824, 0.2833, -0.4907, 0.824, 0.3575, -0.6192, 0.6991, 0.6192, -0.3575, -0.6991, 0.7243, -0.4182, -0.5482, 0.4182, -0.7243, -0.5482, 0.3575, -0.6192, -0.6991, 0.7243, -0.4182, 0.5482, 0.6192, -0.3575, 0.6991, 0.3575, -0.6192, 0.6991, 0.4182, -0.7243, 0.5482, 0.4907, -0.2833, -0.824, 0.6192, -0.3575, -0.6991, 0.3575, -0.6192, -0.6991, 0.2833, -0.4907, -0.824, 0.8021, -0.4631, 0.3771, 0.7243, -0.4182, 0.5482, 0.4182, -0.7243, 0.5482, 0.4631, -0.8021, 0.3771, 0.3433, -0.1982, -0.9181, 0.4907, -0.2833, -0.824, 0.2833, -0.4907, -0.824, 0.1982, -0.3433, -0.9181, 0.8499, -0.4907, 0.1921, 0.8021, -0.4631, 0.3771, 0.4631, -0.8021, 0.3771, 0.4907, -0.8499, 0.1921, 0.1825, -0.1053, -0.9776, 0.3433, -0.1982, -0.9181, 0.1982, -0.3433, -0.9181, 0.1053, -0.1825, -0.9776, 0.866, -0.5, 2.507e-09, 0.8499, -0.4907, 0.1921, 0.4907, -0.8499, 0.1921, 0.5, -0.866, 2.507e-09, 0.1825, -0.1053, 0.9776, 1.084e-07, -2.995e-09, 1.0, 0.1053, -0.1825, 0.9776, -3.069e-08, -5.39e-09, -1.0, 0.1825, -0.1053, -0.9776, 0.1053, -0.1825, -0.9776, 0.8499, -0.4907, -0.1921, 0.866, -0.5, 2.507e-09, 0.5, -0.866, 2.507e-09, 0.4907, -0.8499, -0.1921, 0.4631, -0.8021, 0.3771, 0.4182, -0.7243, 0.5482, -1.089e-07, -0.8363, 0.5482, -9.968e-08, -0.9262, 0.3771, 0.1982, -0.3433, -0.9181, 0.2833, -0.4907, -0.824, -5.352e-08, -0.5666, -0.824, -1.845e-07, -0.3964, -0.9181, 0.4907, -0.8499, 0.1921, 0.4631, -0.8021, 0.3771, -9.968e-08, -0.9262, 0.3771, -1.802e-07, -0.9814, 0.1921, 0.1053, -0.1825, -0.9776, 0.1982, -0.3433, -0.9181, -1.845e-07, -0.3964, -0.9181, -8.922e-08, -0.2107, -0.9776, 0.5, -0.866, 2.507e-09, 0.4907, -0.8499, 0.1921, -1.802e-07, -0.9814, 0.1921, -1.003e-08, -1.0, -2.507e-09, 0.1053, -0.1825, 0.9776, 1.084e-07, -2.995e-09, 1.0, 2.395e-08, -0.2107, 0.9776, -3.069e-08, -5.39e-09, -1.0, 0.1053, -0.1825, -0.9776, -8.922e-08, -0.2107, -0.9776, 0.4907, -0.8499, -0.1921, 0.5, -0.866, 2.507e-09, -1.003e-08, -1.0, -2.507e-09, -1.802e-07, -0.9814, -0.1921, 0.1982, -0.3433, 0.9181, 0.1053, -0.1825, 0.9776, 2.395e-08, -0.2107, 0.9776, -2.677e-07, -0.3964, 0.9181, 0.4631, -0.8021, -0.3771, 0.4907, -0.8499, -0.1921, -1.802e-07, -0.9814, -0.1921, -9.968e-08, -0.9262, -0.3771, 0.2833, -0.4907, 0.824, 0.1982, -0.3433, 0.9181, -2.677e-07, -0.3964, 0.9181, -1.022e-07, -0.5666, 0.824, 0.4182, -0.7243, -0.5482, 0.4631, -0.8021, -0.3771, -9.968e-08, -0.9262, -0.3771, -9.406e-08, -0.8363, -0.5482, 0.3575, -0.6192, 0.6991, 0.2833, -0.4907, 0.824, -1.022e-07, -0.5666, 0.824, -4.419e-08, -0.715, 0.6991, 0.3575, -0.6192, -0.6991, 0.4182, -0.7243, -0.5482, -9.406e-08, -0.8363, -0.5482, 4.91e-08, -0.715, -0.6991, 0.4182, -0.7243, 0.5482, 0.3575, -0.6192, 0.6991, -4.419e-08, -0.715, 0.6991, -1.089e-07, -0.8363, 0.5482, 0.2833, -0.4907, -0.824, 0.3575, -0.6192, -0.6991, 4.91e-08, -0.715, -0.6991, -5.352e-08, -0.5666, -0.824, -9.968e-08, -0.9262, -0.3771, -1.802e-07, -0.9814, -0.1921, -0.4907, -0.8499, -0.1921, -0.4631, -0.8021, -0.3771, -1.022e-07, -0.5666, 0.824, -2.677e-07, -0.3964, 0.9181, -0.1982, -0.3433, 0.9181, -0.2833, -0.4907, 0.824, -9.406e-08, -0.8363, -0.5482, -9.968e-08, -0.9262, -0.3771, -0.4631, -0.8021, -0.3771, -0.4182, -0.7243, -0.5482, -4.419e-08, -0.715, 0.6991, -1.022e-07, -0.5666, 0.824, -0.2833, -0.4907, 0.824, -0.3575, -0.6192, 0.6991, 4.91e-08, -0.715, -0.6991, -9.406e-08, -0.8363, -0.5482, -0.4182, -0.7243, -0.5482, -0.3575, -0.6192, -0.6991, -1.089e-07, -0.8363, 0.5482, -4.419e-08, -0.715, 0.6991, -0.3575, -0.6192, 0.6991, -0.4182, -0.7243, 0.5482, -5.352e-08, -0.5666, -0.824, 4.91e-08, -0.715, -0.6991, -0.3575, -0.6192, -0.6991, -0.2833, -0.4907, -0.824, -9.968e-08, -0.9262, 0.3771, -1.089e-07, -0.8363, 0.5482, -0.4182, -0.7243, 0.5482, -0.4631, -0.8021, 0.3771, -1.845e-07, -0.3964, -0.9181, -5.352e-08, -0.5666, -0.824, -0.2833, -0.4907, -0.824, -0.1982, -0.3433, -0.9181, -1.802e-07, -0.9814, 0.1921, -9.968e-08, -0.9262, 0.3771, -0.4631, -0.8021, 0.3771, -0.4907, -0.8499, 0.1921, -8.922e-08, -0.2107, -0.9776, -1.845e-07, -0.3964, -0.9181, -0.1982, -0.3433, -0.9181, -0.1053, -0.1825, -0.9776, -1.003e-08, -1.0, -2.507e-09, -1.802e-07, -0.9814, 0.1921, -0.4907, -0.8499, 0.1921, -0.5, -0.866, 0.0, 2.395e-08, -0.2107, 0.9776, 1.084e-07, -2.995e-09, 1.0, -0.1053, -0.1825, 0.9776, -3.069e-08, -5.39e-09, -1.0, -8.922e-08, -0.2107, -0.9776, -0.1053, -0.1825, -0.9776, -1.802e-07, -0.9814, -0.1921, -1.003e-08, -1.0, -2.507e-09, -0.5, -0.866, 0.0, -0.4907, -0.8499, -0.1921, -2.677e-07, -0.3964, 0.9181, 2.395e-08, -0.2107, 0.9776, -0.1053, -0.1825, 0.9776, -0.1982, -0.3433, 0.9181, -0.1982, -0.3433, -0.9181, -0.2833, -0.4907, -0.824, -0.4907, -0.2833, -0.824, -0.3433, -0.1982, -0.9181, -0.4907, -0.8499, 0.1921, -0.4631, -0.8021, 0.3771, -0.8021, -0.4631, 0.3771, -0.8499, -0.4907, 0.1921, -0.1053, -0.1825, -0.9776, -0.1982, -0.3433, -0.9181, -0.3433, -0.1982, -0.9181, -0.1825, -0.1053, -0.9776, -0.5, -0.866, 0.0, -0.4907, -0.8499, 0.1921, -0.8499, -0.4907, 0.1921, -0.866, -0.5, 2.507e-09, -0.1053, -0.1825, 0.9776, 1.084e-07, -2.995e-09, 1.0, -0.1825, -0.1053, 0.9776, -3.069e-08, -5.39e-09, -1.0, -0.1053, -0.1825, -0.9776, -0.1825, -0.1053, -0.9776, -0.4907, -0.8499, -0.1921, -0.5, -0.866, 0.0, -0.866, -0.5, 2.507e-09, -0.8499, -0.4907, -0.1921, -0.1982, -0.3433, 0.9181, -0.1053, -0.1825, 0.9776, -0.1825, -0.1053, 0.9776, -0.3433, -0.1982, 0.9181, -0.4631, -0.8021, -0.3771, -0.4907, -0.8499, -0.1921, -0.8499, -0.4907, -0.1921, -0.8021, -0.4631, -0.3771, -0.2833, -0.4907, 0.824, -0.1982, -0.3433, 0.9181, -0.3433, -0.1982, 0.9181, -0.4907, -0.2833, 0.824, -0.4182, -0.7243, -0.5482, -0.4631, -0.8021, -0.3771, -0.8021, -0.4631, -0.3771, -0.7243, -0.4182, -0.5482, -0.3575, -0.6192, 0.6991, -0.2833, -0.4907, 0.824, -0.4907, -0.2833, 0.824, -0.6192, -0.3575, 0.6991, -0.3575, -0.6192, -0.6991, -0.4182, -0.7243, -0.5482, -0.7243, -0.4182, -0.5482, -0.6192, -0.3575, -0.6991, -0.4182, -0.7243, 0.5482, -0.3575, -0.6192, 0.6991, -0.6192, -0.3575, 0.6991, -0.7243, -0.4182, 0.5482, -0.2833, -0.4907, -0.824, -0.3575, -0.6192, -0.6991, -0.6192, -0.3575, -0.6991, -0.4907, -0.2833, -0.824, -0.4631, -0.8021, 0.3771, -0.4182, -0.7243, 0.5482, -0.7243, -0.4182, 0.5482, -0.8021, -0.4631, 0.3771, -0.4907, -0.2833, 0.824, -0.3433, -0.1982, 0.9181, -0.3964, 1.447e-08, 0.9181, -0.5666, 6.325e-08, 0.824, -0.7243, -0.4182, -0.5482, -0.8021, -0.4631, -0.3771, -0.9262, 1.445e-07, -0.3771, -0.8363, 2.327e-07, -0.5482, -0.6192, -0.3575, 0.6991, -0.4907, -0.2833, 0.824, -0.5666, 6.325e-08, 0.824, -0.715, 3.437e-08, 0.6991, -0.6192, -0.3575, -0.6991, -0.7243, -0.4182, -0.5482, -0.8363, 2.327e-07, -0.5482, -0.715, 3.682e-08, -0.6991, -0.7243, -0.4182, 0.5482, -0.6192, -0.3575, 0.6991, -0.715, 3.437e-08, 0.6991, -0.8363, 2.327e-07, 0.5482, -0.4907, -0.2833, -0.824, -0.6192, -0.3575, -0.6991, -0.715, 3.682e-08, -0.6991, -0.5666, 6.082e-08, -0.824, -0.8021, -0.4631, 0.3771, -0.7243, -0.4182, 0.5482, -0.8363, 2.327e-07, 0.5482, -0.9262, 1.396e-07, 0.3771, -0.3433, -0.1982, -0.9181, -0.4907, -0.2833, -0.824, -0.5666, 6.082e-08, -0.824, -0.3964, 1.568e-08, -0.9181, -0.8499, -0.4907, 0.1921, -0.8021, -0.4631, 0.3771, -0.9262, 1.396e-07, 0.3771, -0.9814, 2.153e-07, 0.1921, -0.1825, -0.1053, -0.9776, -0.3433, -0.1982, -0.9181, -0.3964, 1.568e-08, -0.9181, -0.2107, 3.293e-08, -0.9776, -0.866, -0.5, 2.507e-09, -0.8499, -0.4907, 0.1921, -0.9814, 2.153e-07, 0.1921, -1.0, 0.0, 0.0, -0.1825, -0.1053, 0.9776, 1.084e-07, -2.995e-09, 1.0, -0.2107, 3.593e-08, 0.9776, -3.069e-08, -5.39e-09, -1.0, -0.1825, -0.1053, -0.9776, -0.2107, 3.293e-08, -0.9776, -0.8499, -0.4907, -0.1921, -0.866, -0.5, 2.507e-09, -1.0, 0.0, 0.0, -0.9814, 2.203e-07, -0.1921, -0.3433, -0.1982, 0.9181, -0.1825, -0.1053, 0.9776, -0.2107, 3.593e-08, 0.9776, -0.3964, 1.447e-08, 0.9181, -0.8021, -0.4631, -0.3771, -0.8499, -0.4907, -0.1921, -0.9814, 2.203e-07, -0.1921, -0.9262, 1.445e-07, -0.3771, -0.9814, 2.153e-07, 0.1921, -0.9262, 1.396e-07, 0.3771, -0.8021, 0.4631, 0.3771, -0.8499, 0.4907, 0.1921, -0.2107, 3.293e-08, -0.9776, -0.3964, 1.568e-08, -0.9181, -0.3433, 0.1982, -0.9181, -0.1825, 0.1053, -0.9776, -1.0, 0.0, 0.0, -0.9814, 2.153e-07, 0.1921, -0.8499, 0.4907, 0.1921, -0.866, 0.5, -2.507e-09, -0.2107, 3.593e-08, 0.9776, 1.084e-07, -2.995e-09, 1.0, -0.1825, 0.1053, 0.9776, -3.069e-08, -5.39e-09, -1.0, -0.2107, 3.293e-08, -0.9776, -0.1825, 0.1053, -0.9776, -0.9814, 2.203e-07, -0.1921, -1.0, 0.0, 0.0, -0.866, 0.5, -2.507e-09, -0.8499, 0.4907, -0.1921, -0.3964, 1.447e-08, 0.9181, -0.2107, 3.593e-08, 0.9776, -0.1825, 0.1053, 0.9776, -0.3433, 0.1982, 0.9181, -0.9262, 1.445e-07, -0.3771, -0.9814, 2.203e-07, -0.1921, -0.8499, 0.4907, -0.1921, -0.8021, 0.4631, -0.3771, -0.5666, 6.325e-08, 0.824, -0.3964, 1.447e-08, 0.9181, -0.3433, 0.1982, 0.9181, -0.4907, 0.2833, 0.824, -0.8363, 2.327e-07, -0.5482, -0.9262, 1.445e-07, -0.3771, -0.8021, 0.4631, -0.3771, -0.7243, 0.4182, -0.5482, -0.715, 3.437e-08, 0.6991, -0.5666, 6.325e-08, 0.824, -0.4907, 0.2833, 0.824, -0.6192, 0.3575, 0.6991, -0.715, 3.682e-08, -0.6991, -0.8363, 2.327e-07, -0.5482, -0.7243, 0.4182, -0.5482, -0.6192, 0.3575, -0.6991, -0.8363, 2.327e-07, 0.5482, -0.715, 3.437e-08, 0.6991, -0.6192, 0.3575, 0.6991, -0.7243, 0.4182, 0.5482, -0.5666, 6.082e-08, -0.824, -0.715, 3.682e-08, -0.6991, -0.6192, 0.3575, -0.6991, -0.4907, 0.2833, -0.824, -0.9262, 1.396e-07, 0.3771, -0.8363, 2.327e-07, 0.5482, -0.7243, 0.4182, 0.5482, -0.8021, 0.4631, 0.3771, -0.3964, 1.568e-08, -0.9181, -0.5666, 6.082e-08, -0.824, -0.4907, 0.2833, -0.824, -0.3433, 0.1982, -0.9181, -0.7243, 0.4182, -0.5482, -0.8021, 0.4631, -0.3771, -0.4631, 0.8021, -0.3771, -0.4182, 0.7243, -0.5482, -0.6192, 0.3575, 0.6991, -0.4907, 0.2833, 0.824, -0.2833, 0.4907, 0.824, -0.3575, 0.6192, 0.6991, -0.6192, 0.3575, -0.6991, -0.7243, 0.4182, -0.5482, -0.4182, 0.7243, -0.5482, -0.3575, 0.6192, -0.6991, -0.7243, 0.4182, 0.5482, -0.6192, 0.3575, 0.6991, -0.3575, 0.6192, 0.6991, -0.4182, 0.7243, 0.5482, -0.4907, 0.2833, -0.824, -0.6192, 0.3575, -0.6991, -0.3575, 0.6192, -0.6991, -0.2833, 0.4907, -0.824, -0.8021, 0.4631, 0.3771, -0.7243, 0.4182, 0.5482, -0.4182, 0.7243, 0.5482, -0.4631, 0.8021, 0.3771, -0.3433, 0.1982, -0.9181, -0.4907, 0.2833, -0.824, -0.2833, 0.4907, -0.824, -0.1982, 0.3433, -0.9181, -0.8499, 0.4907, 0.1921, -0.8021, 0.4631, 0.3771, -0.4631, 0.8021, 0.3771, -0.4907, 0.8499, 0.1921, -0.1825, 0.1053, -0.9776, -0.3433, 0.1982, -0.9181, -0.1982, 0.3433, -0.9181, -0.1053, 0.1825, -0.9776, -0.866, 0.5, -2.507e-09, -0.8499, 0.4907, 0.1921, -0.4907, 0.8499, 0.1921, -0.5, 0.866, 0.0, -0.1825, 0.1053, 0.9776, 1.084e-07, -2.995e-09, 1.0, -0.1053, 0.1825, 0.9776, -3.069e-08, -5.39e-09, -1.0, -0.1825, 0.1053, -0.9776, -0.1053, 0.1825, -0.9776, -0.8499, 0.4907, -0.1921, -0.866, 0.5, -2.507e-09, -0.5, 0.866, 0.0, -0.4907, 0.8499, -0.1921, -0.3433, 0.1982, 0.9181, -0.1825, 0.1053, 0.9776, -0.1053, 0.1825, 0.9776, -0.1982, 0.3433, 0.9181, -0.8021, 0.4631, -0.3771, -0.8499, 0.4907, -0.1921, -0.4907, 0.8499, -0.1921, -0.4631, 0.8021, -0.3771, -0.4907, 0.2833, 0.824, -0.3433, 0.1982, 0.9181, -0.1982, 0.3433, 0.9181, -0.2833, 0.4907, 0.824, -0.1053, 0.1825, -0.9776, -0.1982, 0.3433, -0.9181, -2.605e-07, 0.3964, -0.9181, -3.449e-07, 0.2107, -0.9776, -0.5, 0.866, 0.0, -0.4907, 0.8499, 0.1921, -1.652e-07, 0.9814, 0.1921, -1.103e-07, 1.0, 0.0, -0.1053, 0.1825, 0.9776, 1.084e-07, -2.995e-09, 1.0, -1.964e-07, 0.2107, 0.9776, -3.069e-08, -5.39e-09, -1.0, -0.1053, 0.1825, -0.9776, -3.449e-07, 0.2107, -0.9776, -0.4907, 0.8499, -0.1921, -0.5, 0.866, 0.0, -1.103e-07, 1.0, 0.0, -1.652e-07, 0.9814, -0.1921, -0.1982, 0.3433, 0.9181, -0.1053, 0.1825, 0.9776, -1.964e-07, 0.2107, 0.9776, -2.038e-07, 0.3964, 0.9181, -0.4631, 0.8021, -0.3771, -0.4907, 0.8499, -0.1921, -1.652e-07, 0.9814, -0.1921, -2.044e-07, 0.9262, -0.3771, -0.2833, 0.4907, 0.824, -0.1982, 0.3433, 0.9181, -2.038e-07, 0.3964, 0.9181, -4.866e-08, 0.5666, 0.824, -0.4182, 0.7243, -0.5482, -0.4631, 0.8021, -0.3771, -2.044e-07, 0.9262, -0.3771, 1.188e-07, 0.8363, -0.5482, -0.3575, 0.6192, 0.6991, -0.2833, 0.4907, 0.824, -4.866e-08, 0.5666, 0.824, -5.891e-08, 0.715, 0.6991, -0.3575, 0.6192, -0.6991, -0.4182, 0.7243, -0.5482, 1.188e-07, 0.8363, -0.5482, -1.129e-07, 0.715, -0.6991, -0.4182, 0.7243, 0.5482, -0.3575, 0.6192, 0.6991, -5.891e-08, 0.715, 0.6991, -1.04e-07, 0.8363, 0.5482, -0.2833, 0.4907, -0.824, -0.3575, 0.6192, -0.6991, -1.129e-07, 0.715, -0.6991, -1.362e-07, 0.5666, -0.824, -0.4631, 0.8021, 0.3771, -0.4182, 0.7243, 0.5482, -1.04e-07, 0.8363, 0.5482, -1.744e-07, 0.9262, 0.3771, -0.1982, 0.3433, -0.9181, -0.2833, 0.4907, -0.824, -1.362e-07, 0.5666, -0.824, -2.605e-07, 0.3964, -0.9181, -0.4907, 0.8499, 0.1921, -0.4631, 0.8021, 0.3771, -1.744e-07, 0.9262, 0.3771, -1.652e-07, 0.9814, 0.1921])] * 3)])

# ---- objects
ob_pingpong_ball = bpy.data.objects.new('pingpong_ball', me_sphere)

# ---- transforms, parenting, visibility, modifiers, constraints
ob_pingpong_ball.location = (0.0, 0.0, 0.0)
ob_pingpong_ball.rotation_euler = (-1.629e-07, 0.0, 0.0)
ob_pingpong_ball.scale = (0.5, 0.5, 0.5)
ob_pingpong_ball.color = (0.8, 0.8, 0.8, 1.0)

# ---- collection membership
col_collection.objects.link(ob_pingpong_ball)

# ---- scene / render settings (as saved in the file)
scene.frame_start = 1; scene.frame_end = 250; scene.frame_set(1)
scene.render.engine = 'BLENDER_EEVEE_NEXT'
bpy.context.view_layer.update()

# ---- added for rendering (the .blend has no active camera and no usable light): camera, sun
cam_auto = bpy.data.cameras.new('AutoCamera')
cam_auto.lens = 50.0
cam_auto.sensor_width = 36.0
cam_auto.clip_end = 1000.0
ob_auto_camera = bpy.data.objects.new('AutoCamera', cam_auto)
scene.collection.objects.link(ob_auto_camera)
ob_auto_camera.location = (0.185045, -0.222054, 0.148036)
ob_auto_camera.rotation_euler = (1.09748, -7.21219e-08, 0.694738)
scene.camera = ob_auto_camera
light_auto_sun = bpy.data.lights.new('AutoSun', 'SUN')
light_auto_sun.energy = 3.0
light_auto_sun.angle = 0.0523599
ob_auto_sun = bpy.data.objects.new('AutoSun', light_auto_sun)
scene.collection.objects.link(ob_auto_sun)
ob_auto_sun.rotation_euler = (0.872665, 0.174533, 0.523599)
bpy.context.view_layer.update()
